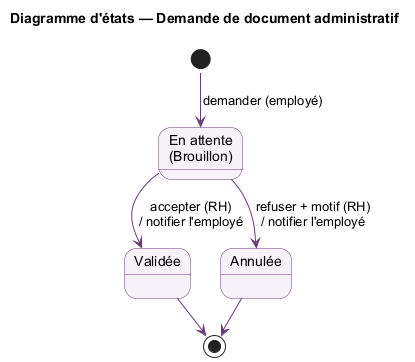

The diagram above was rendered by PlantUML. Its source (embedded in the PNG):
@startuml
!pragma layout smetana
skinparam shadowing false
skinparam defaultFontName Arial
skinparam ArrowColor #683B77
skinparam state {
  BackgroundColor #F7F1FA
  BorderColor #683B77
}

title Diagramme d'états — Demande de document administratif

state "En attente\n(Brouillon)" as BROUILLON
state "Validée" as VALIDEE
state "Annulée" as ANNULEE

[*] --> BROUILLON : demander (employé)
BROUILLON --> VALIDEE : accepter (RH)\n/ notifier l'employé
BROUILLON --> ANNULEE : refuser + motif (RH)\n/ notifier l'employé

VALIDEE --> [*]
ANNULEE --> [*]

@enduml